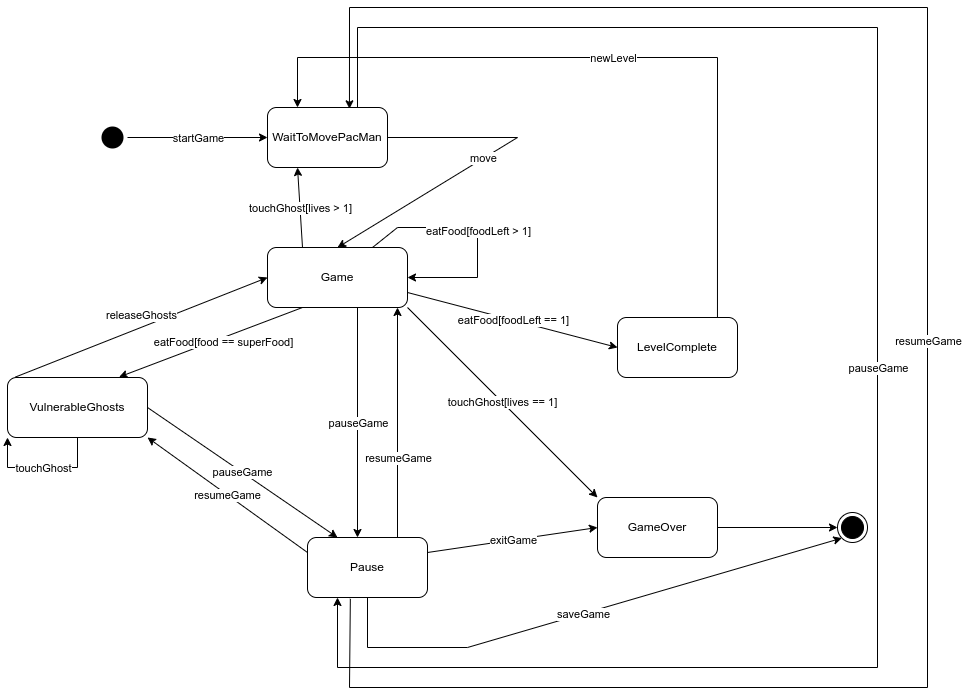

The diagram above was exported from draw.io. Its source (the exported page's mxGraphModel, read from the mxfile embedded in the PNG):
<mxGraphModel dx="1674" dy="776" grid="1" gridSize="10" guides="1" tooltips="1" connect="1" arrows="1" fold="1" page="1" pageScale="1" pageWidth="1100" pageHeight="850" background="none" math="0" shadow="0">
  <root>
    <mxCell id="0" />
    <mxCell id="1" parent="0" />
    <mxCell id="382b91b5511bd0f7-1" value="" style="ellipse;html=1;shape=startState;fillColor=#000000;strokeColor=none;rounded=1;shadow=0;comic=0;labelBackgroundColor=none;fontFamily=Verdana;fontSize=12;fontColor=#000000;align=center;direction=south;" parent="1" vertex="1">
      <mxGeometry x="420" y="135" width="30" height="30" as="geometry" />
    </mxCell>
    <mxCell id="qrFLYeF_z-qnf6U-5PKB-10" value="WaitToMovePacMan" style="rounded=1;whiteSpace=wrap;html=1;" parent="1" vertex="1">
      <mxGeometry x="590" y="120" width="120" height="60" as="geometry" />
    </mxCell>
    <mxCell id="qrFLYeF_z-qnf6U-5PKB-14" value="LevelComplete" style="rounded=1;whiteSpace=wrap;html=1;" parent="1" vertex="1">
      <mxGeometry x="940" y="330" width="120" height="60" as="geometry" />
    </mxCell>
    <mxCell id="OJHZA6s3oaMIqZyEjfoS-6" value="" style="endArrow=classic;html=1;rounded=0;exitX=0.5;exitY=0;exitDx=0;exitDy=0;entryX=0;entryY=0.5;entryDx=0;entryDy=0;" parent="1" source="382b91b5511bd0f7-1" target="qrFLYeF_z-qnf6U-5PKB-10" edge="1">
      <mxGeometry relative="1" as="geometry">
        <mxPoint x="410" y="150" as="sourcePoint" />
        <mxPoint x="940" y="40" as="targetPoint" />
      </mxGeometry>
    </mxCell>
    <mxCell id="OJHZA6s3oaMIqZyEjfoS-7" value="startGame" style="edgeLabel;resizable=0;html=1;align=center;verticalAlign=middle;" parent="OJHZA6s3oaMIqZyEjfoS-6" connectable="0" vertex="1">
      <mxGeometry relative="1" as="geometry" />
    </mxCell>
    <mxCell id="OJHZA6s3oaMIqZyEjfoS-11" value="Game" style="rounded=1;whiteSpace=wrap;html=1;" parent="1" vertex="1">
      <mxGeometry x="590" y="260" width="140" height="60" as="geometry" />
    </mxCell>
    <mxCell id="OJHZA6s3oaMIqZyEjfoS-12" value="" style="endArrow=classic;html=1;rounded=0;exitX=1;exitY=0.5;exitDx=0;exitDy=0;entryX=0.5;entryY=0;entryDx=0;entryDy=0;" parent="1" source="qrFLYeF_z-qnf6U-5PKB-10" target="OJHZA6s3oaMIqZyEjfoS-11" edge="1">
      <mxGeometry relative="1" as="geometry">
        <mxPoint x="900" y="180" as="sourcePoint" />
        <mxPoint x="940" y="40" as="targetPoint" />
        <Array as="points">
          <mxPoint x="840" y="150" />
        </Array>
      </mxGeometry>
    </mxCell>
    <mxCell id="OJHZA6s3oaMIqZyEjfoS-13" value="move" style="edgeLabel;resizable=0;html=1;align=center;verticalAlign=middle;" parent="OJHZA6s3oaMIqZyEjfoS-12" connectable="0" vertex="1">
      <mxGeometry relative="1" as="geometry" />
    </mxCell>
    <mxCell id="OJHZA6s3oaMIqZyEjfoS-27" value="" style="endArrow=classic;html=1;rounded=0;exitX=1;exitY=0.75;exitDx=0;exitDy=0;entryX=0;entryY=0.5;entryDx=0;entryDy=0;" parent="1" source="OJHZA6s3oaMIqZyEjfoS-11" target="qrFLYeF_z-qnf6U-5PKB-14" edge="1">
      <mxGeometry relative="1" as="geometry">
        <mxPoint x="720" y="150" as="sourcePoint" />
        <mxPoint x="820" y="150" as="targetPoint" />
      </mxGeometry>
    </mxCell>
    <mxCell id="OJHZA6s3oaMIqZyEjfoS-28" value="eatFood[foodLeft == 1]" style="edgeLabel;resizable=0;html=1;align=center;verticalAlign=middle;" parent="OJHZA6s3oaMIqZyEjfoS-27" connectable="0" vertex="1">
      <mxGeometry relative="1" as="geometry" />
    </mxCell>
    <mxCell id="OJHZA6s3oaMIqZyEjfoS-29" value="" style="endArrow=classic;html=1;rounded=0;exitX=0.833;exitY=0;exitDx=0;exitDy=0;exitPerimeter=0;entryX=0.25;entryY=0;entryDx=0;entryDy=0;" parent="1" source="qrFLYeF_z-qnf6U-5PKB-14" target="qrFLYeF_z-qnf6U-5PKB-10" edge="1">
      <mxGeometry relative="1" as="geometry">
        <mxPoint x="720" y="150" as="sourcePoint" />
        <mxPoint x="820" y="150" as="targetPoint" />
        <Array as="points">
          <mxPoint x="1040" y="70" />
          <mxPoint x="620" y="70" />
        </Array>
      </mxGeometry>
    </mxCell>
    <mxCell id="OJHZA6s3oaMIqZyEjfoS-30" value="newLevel" style="edgeLabel;resizable=0;html=1;align=center;verticalAlign=middle;" parent="OJHZA6s3oaMIqZyEjfoS-29" connectable="0" vertex="1">
      <mxGeometry relative="1" as="geometry" />
    </mxCell>
    <mxCell id="OJHZA6s3oaMIqZyEjfoS-31" value="Pause" style="rounded=1;whiteSpace=wrap;html=1;" parent="1" vertex="1">
      <mxGeometry x="630" y="550" width="120" height="60" as="geometry" />
    </mxCell>
    <mxCell id="OJHZA6s3oaMIqZyEjfoS-36" value="" style="endArrow=classic;html=1;rounded=0;" parent="1" edge="1">
      <mxGeometry relative="1" as="geometry">
        <mxPoint x="680" y="320" as="sourcePoint" />
        <mxPoint x="680" y="550" as="targetPoint" />
      </mxGeometry>
    </mxCell>
    <mxCell id="OJHZA6s3oaMIqZyEjfoS-37" value="pauseGame" style="edgeLabel;resizable=0;html=1;align=center;verticalAlign=middle;" parent="OJHZA6s3oaMIqZyEjfoS-36" connectable="0" vertex="1">
      <mxGeometry relative="1" as="geometry" />
    </mxCell>
    <mxCell id="OJHZA6s3oaMIqZyEjfoS-39" value="" style="endArrow=classic;html=1;rounded=0;exitX=0.75;exitY=0;exitDx=0;exitDy=0;" parent="1" source="OJHZA6s3oaMIqZyEjfoS-31" edge="1">
      <mxGeometry relative="1" as="geometry">
        <mxPoint x="720" y="270" as="sourcePoint" />
        <mxPoint x="720" y="320" as="targetPoint" />
      </mxGeometry>
    </mxCell>
    <mxCell id="OJHZA6s3oaMIqZyEjfoS-40" value="resumeGame" style="edgeLabel;resizable=0;html=1;align=center;verticalAlign=middle;" parent="OJHZA6s3oaMIqZyEjfoS-39" connectable="0" vertex="1">
      <mxGeometry relative="1" as="geometry">
        <mxPoint y="35" as="offset" />
      </mxGeometry>
    </mxCell>
    <mxCell id="OJHZA6s3oaMIqZyEjfoS-60" style="rounded=0;orthogonalLoop=1;jettySize=auto;html=1;entryX=0;entryY=0.5;entryDx=0;entryDy=0;" parent="1" source="OJHZA6s3oaMIqZyEjfoS-50" target="OJHZA6s3oaMIqZyEjfoS-62" edge="1">
      <mxGeometry relative="1" as="geometry">
        <mxPoint x="1150" y="540" as="targetPoint" />
      </mxGeometry>
    </mxCell>
    <mxCell id="OJHZA6s3oaMIqZyEjfoS-50" value="GameOver" style="rounded=1;whiteSpace=wrap;html=1;" parent="1" vertex="1">
      <mxGeometry x="920" y="510" width="120" height="60" as="geometry" />
    </mxCell>
    <mxCell id="OJHZA6s3oaMIqZyEjfoS-53" value="" style="endArrow=classic;html=1;rounded=0;exitX=1;exitY=0.25;exitDx=0;exitDy=0;entryX=0;entryY=0.5;entryDx=0;entryDy=0;" parent="1" source="OJHZA6s3oaMIqZyEjfoS-31" target="OJHZA6s3oaMIqZyEjfoS-50" edge="1">
      <mxGeometry relative="1" as="geometry">
        <mxPoint x="720" y="270" as="sourcePoint" />
        <mxPoint x="820" y="270" as="targetPoint" />
      </mxGeometry>
    </mxCell>
    <mxCell id="OJHZA6s3oaMIqZyEjfoS-54" value="exitGame" style="edgeLabel;resizable=0;html=1;align=center;verticalAlign=middle;" parent="OJHZA6s3oaMIqZyEjfoS-53" connectable="0" vertex="1">
      <mxGeometry relative="1" as="geometry" />
    </mxCell>
    <mxCell id="OJHZA6s3oaMIqZyEjfoS-55" value="" style="endArrow=classic;html=1;rounded=0;exitX=0.5;exitY=1;exitDx=0;exitDy=0;entryX=0;entryY=1;entryDx=0;entryDy=0;" parent="1" source="OJHZA6s3oaMIqZyEjfoS-31" target="OJHZA6s3oaMIqZyEjfoS-62" edge="1">
      <mxGeometry relative="1" as="geometry">
        <mxPoint x="720" y="270" as="sourcePoint" />
        <mxPoint x="820" y="270" as="targetPoint" />
        <Array as="points">
          <mxPoint x="690" y="660" />
          <mxPoint x="790" y="660" />
        </Array>
      </mxGeometry>
    </mxCell>
    <mxCell id="OJHZA6s3oaMIqZyEjfoS-56" value="saveGame" style="edgeLabel;resizable=0;html=1;align=center;verticalAlign=middle;" parent="OJHZA6s3oaMIqZyEjfoS-55" connectable="0" vertex="1">
      <mxGeometry relative="1" as="geometry" />
    </mxCell>
    <mxCell id="OJHZA6s3oaMIqZyEjfoS-62" value="" style="ellipse;html=1;shape=endState;fillColor=#000000;strokeColor=#000000;" parent="1" vertex="1">
      <mxGeometry x="1160" y="525" width="30" height="30" as="geometry" />
    </mxCell>
    <mxCell id="OJHZA6s3oaMIqZyEjfoS-63" value="" style="endArrow=classic;html=1;rounded=0;exitX=0.75;exitY=0;exitDx=0;exitDy=0;entryX=0.25;entryY=1;entryDx=0;entryDy=0;" parent="1" source="qrFLYeF_z-qnf6U-5PKB-10" target="OJHZA6s3oaMIqZyEjfoS-31" edge="1">
      <mxGeometry relative="1" as="geometry">
        <mxPoint x="720" y="290" as="sourcePoint" />
        <mxPoint x="820" y="290" as="targetPoint" />
        <Array as="points">
          <mxPoint x="680" y="40" />
          <mxPoint x="1200" y="40" />
          <mxPoint x="1200" y="680" />
          <mxPoint x="660" y="680" />
        </Array>
      </mxGeometry>
    </mxCell>
    <mxCell id="OJHZA6s3oaMIqZyEjfoS-64" value="pauseGame" style="edgeLabel;resizable=0;html=1;align=center;verticalAlign=middle;" parent="OJHZA6s3oaMIqZyEjfoS-63" connectable="0" vertex="1">
      <mxGeometry relative="1" as="geometry">
        <mxPoint y="15" as="offset" />
      </mxGeometry>
    </mxCell>
    <mxCell id="OJHZA6s3oaMIqZyEjfoS-65" value="r" style="endArrow=classic;html=1;rounded=0;exitX=0.357;exitY=1.022;exitDx=0;exitDy=0;exitPerimeter=0;entryX=0.683;entryY=0.022;entryDx=0;entryDy=0;entryPerimeter=0;" parent="1" source="OJHZA6s3oaMIqZyEjfoS-31" target="qrFLYeF_z-qnf6U-5PKB-10" edge="1">
      <mxGeometry relative="1" as="geometry">
        <mxPoint x="720" y="290" as="sourcePoint" />
        <mxPoint x="820" y="290" as="targetPoint" />
        <Array as="points">
          <mxPoint x="672" y="700" />
          <mxPoint x="1250" y="700" />
          <mxPoint x="1250" y="20" />
          <mxPoint x="672" y="20" />
        </Array>
      </mxGeometry>
    </mxCell>
    <mxCell id="OJHZA6s3oaMIqZyEjfoS-66" value="resumeGame" style="edgeLabel;resizable=0;html=1;align=center;verticalAlign=middle;" parent="OJHZA6s3oaMIqZyEjfoS-65" connectable="0" vertex="1">
      <mxGeometry relative="1" as="geometry" />
    </mxCell>
    <mxCell id="qUkG-FMzaODTVLIVySfF-1" value="" style="endArrow=classic;html=1;rounded=0;exitX=1;exitY=1;exitDx=0;exitDy=0;entryX=0;entryY=0;entryDx=0;entryDy=0;" parent="1" source="OJHZA6s3oaMIqZyEjfoS-11" target="OJHZA6s3oaMIqZyEjfoS-50" edge="1">
      <mxGeometry relative="1" as="geometry">
        <mxPoint x="900" y="360" as="sourcePoint" />
        <mxPoint x="1000" y="360" as="targetPoint" />
      </mxGeometry>
    </mxCell>
    <mxCell id="qUkG-FMzaODTVLIVySfF-2" value="touchGhost[lives == 1]" style="edgeLabel;resizable=0;html=1;align=center;verticalAlign=middle;" parent="qUkG-FMzaODTVLIVySfF-1" connectable="0" vertex="1">
      <mxGeometry relative="1" as="geometry" />
    </mxCell>
    <mxCell id="qUkG-FMzaODTVLIVySfF-3" value="" style="endArrow=classic;html=1;rounded=0;exitX=0.75;exitY=0;exitDx=0;exitDy=0;entryX=1;entryY=0.5;entryDx=0;entryDy=0;" parent="1" source="OJHZA6s3oaMIqZyEjfoS-11" target="OJHZA6s3oaMIqZyEjfoS-11" edge="1">
      <mxGeometry relative="1" as="geometry">
        <mxPoint x="900" y="370" as="sourcePoint" />
        <mxPoint x="1000" y="370" as="targetPoint" />
        <Array as="points">
          <mxPoint x="720" y="240" />
          <mxPoint x="800" y="240" />
          <mxPoint x="800" y="290" />
        </Array>
      </mxGeometry>
    </mxCell>
    <mxCell id="qUkG-FMzaODTVLIVySfF-4" value="eatFood[foodLeft &amp;gt; 1]" style="edgeLabel;resizable=0;html=1;align=center;verticalAlign=middle;" parent="qUkG-FMzaODTVLIVySfF-3" connectable="0" vertex="1">
      <mxGeometry relative="1" as="geometry" />
    </mxCell>
    <mxCell id="qUkG-FMzaODTVLIVySfF-5" value="VulnerableGhosts" style="rounded=1;whiteSpace=wrap;html=1;" parent="1" vertex="1">
      <mxGeometry x="330" y="390" width="140" height="60" as="geometry" />
    </mxCell>
    <mxCell id="qUkG-FMzaODTVLIVySfF-6" value="" style="endArrow=classic;html=1;rounded=0;exitX=0.25;exitY=1;exitDx=0;exitDy=0;entryX=0.797;entryY=-0.008;entryDx=0;entryDy=0;entryPerimeter=0;" parent="1" source="OJHZA6s3oaMIqZyEjfoS-11" target="qUkG-FMzaODTVLIVySfF-5" edge="1">
      <mxGeometry relative="1" as="geometry">
        <mxPoint x="920" y="370" as="sourcePoint" />
        <mxPoint x="1020" y="370" as="targetPoint" />
      </mxGeometry>
    </mxCell>
    <mxCell id="qUkG-FMzaODTVLIVySfF-7" value="eatFood[food == superFood]" style="edgeLabel;resizable=0;html=1;align=center;verticalAlign=middle;" parent="qUkG-FMzaODTVLIVySfF-6" connectable="0" vertex="1">
      <mxGeometry relative="1" as="geometry">
        <mxPoint x="12" as="offset" />
      </mxGeometry>
    </mxCell>
    <mxCell id="qUkG-FMzaODTVLIVySfF-8" value="" style="endArrow=classic;html=1;rounded=0;exitX=0.5;exitY=1;exitDx=0;exitDy=0;entryX=0;entryY=1;entryDx=0;entryDy=0;" parent="1" source="qUkG-FMzaODTVLIVySfF-5" target="qUkG-FMzaODTVLIVySfF-5" edge="1">
      <mxGeometry relative="1" as="geometry">
        <mxPoint x="810" y="380" as="sourcePoint" />
        <mxPoint x="910" y="380" as="targetPoint" />
        <Array as="points">
          <mxPoint x="400" y="480" />
          <mxPoint x="330" y="480" />
        </Array>
      </mxGeometry>
    </mxCell>
    <mxCell id="qUkG-FMzaODTVLIVySfF-9" value="touchGhost" style="edgeLabel;resizable=0;html=1;align=center;verticalAlign=middle;" parent="qUkG-FMzaODTVLIVySfF-8" connectable="0" vertex="1">
      <mxGeometry relative="1" as="geometry" />
    </mxCell>
    <mxCell id="qUkG-FMzaODTVLIVySfF-10" value="" style="endArrow=classic;html=1;rounded=0;exitX=0.25;exitY=0;exitDx=0;exitDy=0;entryX=0.25;entryY=1;entryDx=0;entryDy=0;" parent="1" source="OJHZA6s3oaMIqZyEjfoS-11" target="qrFLYeF_z-qnf6U-5PKB-10" edge="1">
      <mxGeometry relative="1" as="geometry">
        <mxPoint x="920" y="370" as="sourcePoint" />
        <mxPoint x="1020" y="370" as="targetPoint" />
      </mxGeometry>
    </mxCell>
    <mxCell id="qUkG-FMzaODTVLIVySfF-11" value="touchGhost[lives &amp;gt; 1]" style="edgeLabel;resizable=0;html=1;align=center;verticalAlign=middle;" parent="qUkG-FMzaODTVLIVySfF-10" connectable="0" vertex="1">
      <mxGeometry relative="1" as="geometry" />
    </mxCell>
    <mxCell id="qUkG-FMzaODTVLIVySfF-12" value="" style="endArrow=classic;html=1;rounded=0;exitX=0.057;exitY=-0.008;exitDx=0;exitDy=0;entryX=0;entryY=0.5;entryDx=0;entryDy=0;exitPerimeter=0;" parent="1" source="qUkG-FMzaODTVLIVySfF-5" target="OJHZA6s3oaMIqZyEjfoS-11" edge="1">
      <mxGeometry relative="1" as="geometry">
        <mxPoint x="920" y="370" as="sourcePoint" />
        <mxPoint x="1020" y="370" as="targetPoint" />
      </mxGeometry>
    </mxCell>
    <mxCell id="qUkG-FMzaODTVLIVySfF-13" value="releaseGhosts" style="edgeLabel;resizable=0;html=1;align=center;verticalAlign=middle;" parent="qUkG-FMzaODTVLIVySfF-12" connectable="0" vertex="1">
      <mxGeometry relative="1" as="geometry">
        <mxPoint y="-12" as="offset" />
      </mxGeometry>
    </mxCell>
    <mxCell id="NsIHRJMVGdnrO7F9jnVf-3" value="" style="endArrow=classic;html=1;rounded=0;entryX=0.25;entryY=0;entryDx=0;entryDy=0;exitX=1;exitY=0.5;exitDx=0;exitDy=0;" edge="1" parent="1" source="qUkG-FMzaODTVLIVySfF-5" target="OJHZA6s3oaMIqZyEjfoS-31">
      <mxGeometry relative="1" as="geometry">
        <mxPoint x="970" y="500" as="sourcePoint" />
        <mxPoint x="1070" y="500" as="targetPoint" />
      </mxGeometry>
    </mxCell>
    <mxCell id="NsIHRJMVGdnrO7F9jnVf-4" value="pauseGame" style="edgeLabel;resizable=0;html=1;align=center;verticalAlign=middle;" connectable="0" vertex="1" parent="NsIHRJMVGdnrO7F9jnVf-3">
      <mxGeometry relative="1" as="geometry" />
    </mxCell>
    <mxCell id="NsIHRJMVGdnrO7F9jnVf-5" value="" style="endArrow=classic;html=1;rounded=0;exitX=0;exitY=0.25;exitDx=0;exitDy=0;entryX=1;entryY=1;entryDx=0;entryDy=0;" edge="1" parent="1" source="OJHZA6s3oaMIqZyEjfoS-31" target="qUkG-FMzaODTVLIVySfF-5">
      <mxGeometry relative="1" as="geometry">
        <mxPoint x="970" y="500" as="sourcePoint" />
        <mxPoint x="1070" y="500" as="targetPoint" />
      </mxGeometry>
    </mxCell>
    <mxCell id="NsIHRJMVGdnrO7F9jnVf-6" value="resumeGame" style="edgeLabel;resizable=0;html=1;align=center;verticalAlign=middle;" connectable="0" vertex="1" parent="NsIHRJMVGdnrO7F9jnVf-5">
      <mxGeometry relative="1" as="geometry" />
    </mxCell>
  </root>
</mxGraphModel>